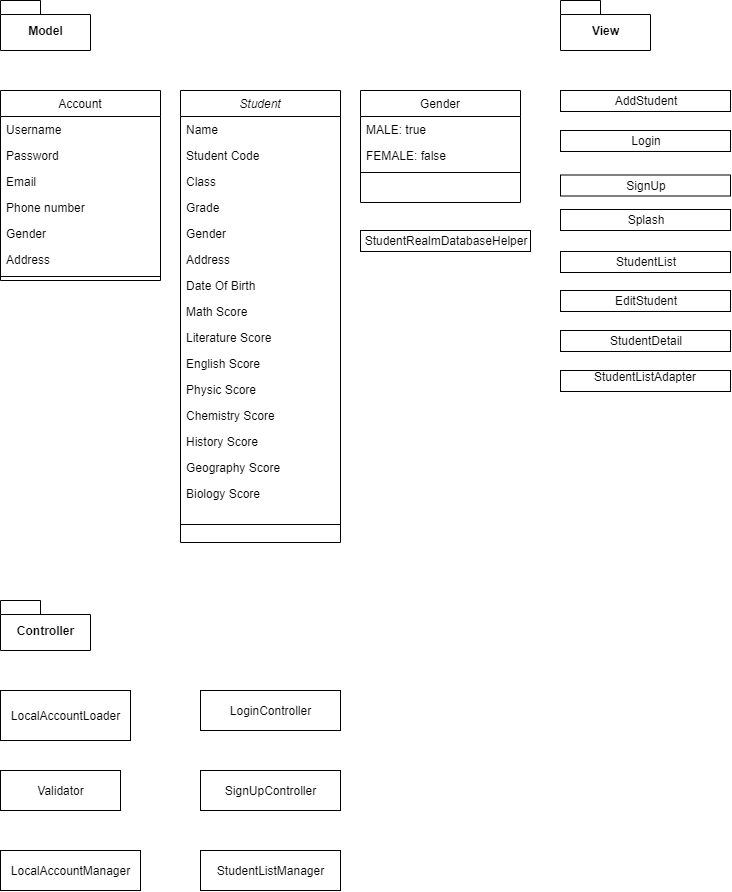

The diagram above was exported from draw.io. Its source (the exported page's mxGraphModel, read from the mxfile embedded in the PNG):
<mxGraphModel dx="1000" dy="1199" grid="1" gridSize="10" guides="1" tooltips="1" connect="1" arrows="1" fold="1" page="1" pageScale="1" pageWidth="827" pageHeight="1169" math="0" shadow="0">
  <root>
    <mxCell id="WIyWlLk6GJQsqaUBKTNV-0" />
    <mxCell id="WIyWlLk6GJQsqaUBKTNV-1" parent="WIyWlLk6GJQsqaUBKTNV-0" />
    <mxCell id="zkfFHV4jXpPFQw0GAbJ--0" value="Student" style="swimlane;fontStyle=2;align=center;verticalAlign=top;childLayout=stackLayout;horizontal=1;startSize=26;horizontalStack=0;resizeParent=1;resizeLast=0;collapsible=1;marginBottom=0;rounded=0;shadow=0;strokeWidth=1;" parent="WIyWlLk6GJQsqaUBKTNV-1" vertex="1">
      <mxGeometry x="220" y="120" width="160" height="452" as="geometry">
        <mxRectangle x="230" y="140" width="160" height="26" as="alternateBounds" />
      </mxGeometry>
    </mxCell>
    <mxCell id="zkfFHV4jXpPFQw0GAbJ--1" value="Name" style="text;align=left;verticalAlign=top;spacingLeft=4;spacingRight=4;overflow=hidden;rotatable=0;points=[[0,0.5],[1,0.5]];portConstraint=eastwest;" parent="zkfFHV4jXpPFQw0GAbJ--0" vertex="1">
      <mxGeometry y="26" width="160" height="26" as="geometry" />
    </mxCell>
    <mxCell id="zkfFHV4jXpPFQw0GAbJ--2" value="Student Code" style="text;align=left;verticalAlign=top;spacingLeft=4;spacingRight=4;overflow=hidden;rotatable=0;points=[[0,0.5],[1,0.5]];portConstraint=eastwest;rounded=0;shadow=0;html=0;" parent="zkfFHV4jXpPFQw0GAbJ--0" vertex="1">
      <mxGeometry y="52" width="160" height="26" as="geometry" />
    </mxCell>
    <mxCell id="zkfFHV4jXpPFQw0GAbJ--3" value="Class" style="text;align=left;verticalAlign=top;spacingLeft=4;spacingRight=4;overflow=hidden;rotatable=0;points=[[0,0.5],[1,0.5]];portConstraint=eastwest;rounded=0;shadow=0;html=0;" parent="zkfFHV4jXpPFQw0GAbJ--0" vertex="1">
      <mxGeometry y="78" width="160" height="26" as="geometry" />
    </mxCell>
    <mxCell id="DG480CzaJVKxtpSU0S5T-0" value="Grade" style="text;align=left;verticalAlign=top;spacingLeft=4;spacingRight=4;overflow=hidden;rotatable=0;points=[[0,0.5],[1,0.5]];portConstraint=eastwest;rounded=0;shadow=0;html=0;" vertex="1" parent="zkfFHV4jXpPFQw0GAbJ--0">
      <mxGeometry y="104" width="160" height="26" as="geometry" />
    </mxCell>
    <mxCell id="DG480CzaJVKxtpSU0S5T-1" value="Gender" style="text;align=left;verticalAlign=top;spacingLeft=4;spacingRight=4;overflow=hidden;rotatable=0;points=[[0,0.5],[1,0.5]];portConstraint=eastwest;rounded=0;shadow=0;html=0;" vertex="1" parent="zkfFHV4jXpPFQw0GAbJ--0">
      <mxGeometry y="130" width="160" height="26" as="geometry" />
    </mxCell>
    <mxCell id="DG480CzaJVKxtpSU0S5T-2" value="Address" style="text;align=left;verticalAlign=top;spacingLeft=4;spacingRight=4;overflow=hidden;rotatable=0;points=[[0,0.5],[1,0.5]];portConstraint=eastwest;rounded=0;shadow=0;html=0;" vertex="1" parent="zkfFHV4jXpPFQw0GAbJ--0">
      <mxGeometry y="156" width="160" height="26" as="geometry" />
    </mxCell>
    <mxCell id="DG480CzaJVKxtpSU0S5T-11" value="Date Of Birth" style="text;align=left;verticalAlign=top;spacingLeft=4;spacingRight=4;overflow=hidden;rotatable=0;points=[[0,0.5],[1,0.5]];portConstraint=eastwest;rounded=0;shadow=0;html=0;" vertex="1" parent="zkfFHV4jXpPFQw0GAbJ--0">
      <mxGeometry y="182" width="160" height="26" as="geometry" />
    </mxCell>
    <mxCell id="DG480CzaJVKxtpSU0S5T-4" value="Math Score" style="text;align=left;verticalAlign=top;spacingLeft=4;spacingRight=4;overflow=hidden;rotatable=0;points=[[0,0.5],[1,0.5]];portConstraint=eastwest;rounded=0;shadow=0;html=0;" vertex="1" parent="zkfFHV4jXpPFQw0GAbJ--0">
      <mxGeometry y="208" width="160" height="26" as="geometry" />
    </mxCell>
    <mxCell id="DG480CzaJVKxtpSU0S5T-3" value="Literature Score" style="text;align=left;verticalAlign=top;spacingLeft=4;spacingRight=4;overflow=hidden;rotatable=0;points=[[0,0.5],[1,0.5]];portConstraint=eastwest;rounded=0;shadow=0;html=0;" vertex="1" parent="zkfFHV4jXpPFQw0GAbJ--0">
      <mxGeometry y="234" width="160" height="26" as="geometry" />
    </mxCell>
    <mxCell id="DG480CzaJVKxtpSU0S5T-5" value="English Score" style="text;align=left;verticalAlign=top;spacingLeft=4;spacingRight=4;overflow=hidden;rotatable=0;points=[[0,0.5],[1,0.5]];portConstraint=eastwest;rounded=0;shadow=0;html=0;" vertex="1" parent="zkfFHV4jXpPFQw0GAbJ--0">
      <mxGeometry y="260" width="160" height="26" as="geometry" />
    </mxCell>
    <mxCell id="DG480CzaJVKxtpSU0S5T-7" value="Physic Score" style="text;align=left;verticalAlign=top;spacingLeft=4;spacingRight=4;overflow=hidden;rotatable=0;points=[[0,0.5],[1,0.5]];portConstraint=eastwest;rounded=0;shadow=0;html=0;" vertex="1" parent="zkfFHV4jXpPFQw0GAbJ--0">
      <mxGeometry y="286" width="160" height="26" as="geometry" />
    </mxCell>
    <mxCell id="DG480CzaJVKxtpSU0S5T-6" value="Chemistry Score" style="text;align=left;verticalAlign=top;spacingLeft=4;spacingRight=4;overflow=hidden;rotatable=0;points=[[0,0.5],[1,0.5]];portConstraint=eastwest;rounded=0;shadow=0;html=0;" vertex="1" parent="zkfFHV4jXpPFQw0GAbJ--0">
      <mxGeometry y="312" width="160" height="26" as="geometry" />
    </mxCell>
    <mxCell id="DG480CzaJVKxtpSU0S5T-8" value="History Score" style="text;align=left;verticalAlign=top;spacingLeft=4;spacingRight=4;overflow=hidden;rotatable=0;points=[[0,0.5],[1,0.5]];portConstraint=eastwest;rounded=0;shadow=0;html=0;" vertex="1" parent="zkfFHV4jXpPFQw0GAbJ--0">
      <mxGeometry y="338" width="160" height="26" as="geometry" />
    </mxCell>
    <mxCell id="DG480CzaJVKxtpSU0S5T-9" value="Geography Score" style="text;align=left;verticalAlign=top;spacingLeft=4;spacingRight=4;overflow=hidden;rotatable=0;points=[[0,0.5],[1,0.5]];portConstraint=eastwest;rounded=0;shadow=0;html=0;" vertex="1" parent="zkfFHV4jXpPFQw0GAbJ--0">
      <mxGeometry y="364" width="160" height="26" as="geometry" />
    </mxCell>
    <mxCell id="DG480CzaJVKxtpSU0S5T-10" value="Biology Score" style="text;align=left;verticalAlign=top;spacingLeft=4;spacingRight=4;overflow=hidden;rotatable=0;points=[[0,0.5],[1,0.5]];portConstraint=eastwest;rounded=0;shadow=0;html=0;" vertex="1" parent="zkfFHV4jXpPFQw0GAbJ--0">
      <mxGeometry y="390" width="160" height="26" as="geometry" />
    </mxCell>
    <mxCell id="zkfFHV4jXpPFQw0GAbJ--4" value="" style="line;html=1;strokeWidth=1;align=left;verticalAlign=middle;spacingTop=-1;spacingLeft=3;spacingRight=3;rotatable=0;labelPosition=right;points=[];portConstraint=eastwest;" parent="zkfFHV4jXpPFQw0GAbJ--0" vertex="1">
      <mxGeometry y="416" width="160" height="36" as="geometry" />
    </mxCell>
    <mxCell id="zkfFHV4jXpPFQw0GAbJ--6" value="Account" style="swimlane;fontStyle=0;align=center;verticalAlign=top;childLayout=stackLayout;horizontal=1;startSize=26;horizontalStack=0;resizeParent=1;resizeLast=0;collapsible=1;marginBottom=0;rounded=0;shadow=0;strokeWidth=1;" parent="WIyWlLk6GJQsqaUBKTNV-1" vertex="1">
      <mxGeometry x="40" y="120" width="160" height="190" as="geometry">
        <mxRectangle x="130" y="380" width="160" height="26" as="alternateBounds" />
      </mxGeometry>
    </mxCell>
    <mxCell id="zkfFHV4jXpPFQw0GAbJ--7" value="Username" style="text;align=left;verticalAlign=top;spacingLeft=4;spacingRight=4;overflow=hidden;rotatable=0;points=[[0,0.5],[1,0.5]];portConstraint=eastwest;" parent="zkfFHV4jXpPFQw0GAbJ--6" vertex="1">
      <mxGeometry y="26" width="160" height="26" as="geometry" />
    </mxCell>
    <mxCell id="zkfFHV4jXpPFQw0GAbJ--8" value="Password" style="text;align=left;verticalAlign=top;spacingLeft=4;spacingRight=4;overflow=hidden;rotatable=0;points=[[0,0.5],[1,0.5]];portConstraint=eastwest;rounded=0;shadow=0;html=0;" parent="zkfFHV4jXpPFQw0GAbJ--6" vertex="1">
      <mxGeometry y="52" width="160" height="26" as="geometry" />
    </mxCell>
    <mxCell id="DG480CzaJVKxtpSU0S5T-12" value="Email" style="text;align=left;verticalAlign=top;spacingLeft=4;spacingRight=4;overflow=hidden;rotatable=0;points=[[0,0.5],[1,0.5]];portConstraint=eastwest;rounded=0;shadow=0;html=0;" vertex="1" parent="zkfFHV4jXpPFQw0GAbJ--6">
      <mxGeometry y="78" width="160" height="26" as="geometry" />
    </mxCell>
    <mxCell id="DG480CzaJVKxtpSU0S5T-13" value="Phone number" style="text;align=left;verticalAlign=top;spacingLeft=4;spacingRight=4;overflow=hidden;rotatable=0;points=[[0,0.5],[1,0.5]];portConstraint=eastwest;rounded=0;shadow=0;html=0;" vertex="1" parent="zkfFHV4jXpPFQw0GAbJ--6">
      <mxGeometry y="104" width="160" height="26" as="geometry" />
    </mxCell>
    <mxCell id="DG480CzaJVKxtpSU0S5T-15" value="Gender" style="text;align=left;verticalAlign=top;spacingLeft=4;spacingRight=4;overflow=hidden;rotatable=0;points=[[0,0.5],[1,0.5]];portConstraint=eastwest;rounded=0;shadow=0;html=0;" vertex="1" parent="zkfFHV4jXpPFQw0GAbJ--6">
      <mxGeometry y="130" width="160" height="26" as="geometry" />
    </mxCell>
    <mxCell id="DG480CzaJVKxtpSU0S5T-14" value="Address" style="text;align=left;verticalAlign=top;spacingLeft=4;spacingRight=4;overflow=hidden;rotatable=0;points=[[0,0.5],[1,0.5]];portConstraint=eastwest;rounded=0;shadow=0;html=0;" vertex="1" parent="zkfFHV4jXpPFQw0GAbJ--6">
      <mxGeometry y="156" width="160" height="26" as="geometry" />
    </mxCell>
    <mxCell id="zkfFHV4jXpPFQw0GAbJ--9" value="" style="line;html=1;strokeWidth=1;align=left;verticalAlign=middle;spacingTop=-1;spacingLeft=3;spacingRight=3;rotatable=0;labelPosition=right;points=[];portConstraint=eastwest;" parent="zkfFHV4jXpPFQw0GAbJ--6" vertex="1">
      <mxGeometry y="182" width="160" height="8" as="geometry" />
    </mxCell>
    <mxCell id="zkfFHV4jXpPFQw0GAbJ--17" value="Gender" style="swimlane;fontStyle=0;align=center;verticalAlign=top;childLayout=stackLayout;horizontal=1;startSize=26;horizontalStack=0;resizeParent=1;resizeLast=0;collapsible=1;marginBottom=0;rounded=0;shadow=0;strokeWidth=1;" parent="WIyWlLk6GJQsqaUBKTNV-1" vertex="1">
      <mxGeometry x="400" y="120" width="160" height="112" as="geometry">
        <mxRectangle x="550" y="140" width="160" height="26" as="alternateBounds" />
      </mxGeometry>
    </mxCell>
    <mxCell id="zkfFHV4jXpPFQw0GAbJ--18" value="MALE: true" style="text;align=left;verticalAlign=top;spacingLeft=4;spacingRight=4;overflow=hidden;rotatable=0;points=[[0,0.5],[1,0.5]];portConstraint=eastwest;" parent="zkfFHV4jXpPFQw0GAbJ--17" vertex="1">
      <mxGeometry y="26" width="160" height="26" as="geometry" />
    </mxCell>
    <mxCell id="zkfFHV4jXpPFQw0GAbJ--19" value="FEMALE: false" style="text;align=left;verticalAlign=top;spacingLeft=4;spacingRight=4;overflow=hidden;rotatable=0;points=[[0,0.5],[1,0.5]];portConstraint=eastwest;rounded=0;shadow=0;html=0;" parent="zkfFHV4jXpPFQw0GAbJ--17" vertex="1">
      <mxGeometry y="52" width="160" height="26" as="geometry" />
    </mxCell>
    <mxCell id="zkfFHV4jXpPFQw0GAbJ--23" value="" style="line;html=1;strokeWidth=1;align=left;verticalAlign=middle;spacingTop=-1;spacingLeft=3;spacingRight=3;rotatable=0;labelPosition=right;points=[];portConstraint=eastwest;" parent="zkfFHV4jXpPFQw0GAbJ--17" vertex="1">
      <mxGeometry y="78" width="160" height="8" as="geometry" />
    </mxCell>
    <mxCell id="DG480CzaJVKxtpSU0S5T-24" value="&lt;p style=&quot;margin: 0px ; margin-top: 4px ; text-align: center&quot;&gt;StudentRealmDatabaseHelper&lt;/p&gt;" style="verticalAlign=top;align=left;overflow=fill;fontSize=12;fontFamily=Helvetica;html=1;" vertex="1" parent="WIyWlLk6GJQsqaUBKTNV-1">
      <mxGeometry x="400" y="260" width="170" height="21" as="geometry" />
    </mxCell>
    <mxCell id="DG480CzaJVKxtpSU0S5T-25" value="Model" style="shape=folder;fontStyle=1;spacingTop=10;tabWidth=40;tabHeight=14;tabPosition=left;html=1;" vertex="1" parent="WIyWlLk6GJQsqaUBKTNV-1">
      <mxGeometry x="40" y="30" width="90" height="50" as="geometry" />
    </mxCell>
    <mxCell id="DG480CzaJVKxtpSU0S5T-26" value="View" style="shape=folder;fontStyle=1;spacingTop=10;tabWidth=40;tabHeight=14;tabPosition=left;html=1;" vertex="1" parent="WIyWlLk6GJQsqaUBKTNV-1">
      <mxGeometry x="600" y="30" width="90" height="50" as="geometry" />
    </mxCell>
    <mxCell id="DG480CzaJVKxtpSU0S5T-27" value="&lt;p style=&quot;margin: 0px ; margin-top: 4px ; text-align: center&quot;&gt;AddStudent&lt;/p&gt;" style="verticalAlign=top;align=left;overflow=fill;fontSize=12;fontFamily=Helvetica;html=1;" vertex="1" parent="WIyWlLk6GJQsqaUBKTNV-1">
      <mxGeometry x="600" y="120" width="170" height="21" as="geometry" />
    </mxCell>
    <mxCell id="DG480CzaJVKxtpSU0S5T-28" value="&lt;p style=&quot;margin: 0px ; margin-top: 4px ; text-align: center&quot;&gt;Login&lt;/p&gt;" style="verticalAlign=top;align=left;overflow=fill;fontSize=12;fontFamily=Helvetica;html=1;" vertex="1" parent="WIyWlLk6GJQsqaUBKTNV-1">
      <mxGeometry x="600" y="160" width="170" height="21" as="geometry" />
    </mxCell>
    <mxCell id="DG480CzaJVKxtpSU0S5T-29" value="&lt;p style=&quot;margin: 0px ; margin-top: 4px ; text-align: center&quot;&gt;SignUp&lt;/p&gt;" style="verticalAlign=top;align=left;overflow=fill;fontSize=12;fontFamily=Helvetica;html=1;" vertex="1" parent="WIyWlLk6GJQsqaUBKTNV-1">
      <mxGeometry x="600" y="204.5" width="170" height="21" as="geometry" />
    </mxCell>
    <mxCell id="DG480CzaJVKxtpSU0S5T-30" value="&lt;p style=&quot;margin: 0px ; margin-top: 4px ; text-align: center&quot;&gt;Splash&lt;/p&gt;" style="verticalAlign=top;align=left;overflow=fill;fontSize=12;fontFamily=Helvetica;html=1;" vertex="1" parent="WIyWlLk6GJQsqaUBKTNV-1">
      <mxGeometry x="600" y="239" width="170" height="21" as="geometry" />
    </mxCell>
    <mxCell id="DG480CzaJVKxtpSU0S5T-31" value="&lt;p style=&quot;margin: 0px ; margin-top: 4px ; text-align: center&quot;&gt;StudentList&lt;/p&gt;" style="verticalAlign=top;align=left;overflow=fill;fontSize=12;fontFamily=Helvetica;html=1;" vertex="1" parent="WIyWlLk6GJQsqaUBKTNV-1">
      <mxGeometry x="600" y="281" width="170" height="21" as="geometry" />
    </mxCell>
    <mxCell id="DG480CzaJVKxtpSU0S5T-32" value="&lt;p style=&quot;margin: 0px ; margin-top: 4px ; text-align: center&quot;&gt;EditStudent&lt;/p&gt;" style="verticalAlign=top;align=left;overflow=fill;fontSize=12;fontFamily=Helvetica;html=1;" vertex="1" parent="WIyWlLk6GJQsqaUBKTNV-1">
      <mxGeometry x="600" y="320" width="170" height="21" as="geometry" />
    </mxCell>
    <mxCell id="DG480CzaJVKxtpSU0S5T-33" value="&lt;p style=&quot;margin: 0px ; margin-top: 4px ; text-align: center&quot;&gt;StudentDetail&lt;/p&gt;" style="verticalAlign=top;align=left;overflow=fill;fontSize=12;fontFamily=Helvetica;html=1;" vertex="1" parent="WIyWlLk6GJQsqaUBKTNV-1">
      <mxGeometry x="600" y="360" width="170" height="21" as="geometry" />
    </mxCell>
    <mxCell id="DG480CzaJVKxtpSU0S5T-34" value="StudentListAdapter" style="verticalAlign=top;align=center;overflow=fill;fontSize=12;fontFamily=Helvetica;html=1;" vertex="1" parent="WIyWlLk6GJQsqaUBKTNV-1">
      <mxGeometry x="600" y="400" width="170" height="21" as="geometry" />
    </mxCell>
    <mxCell id="DG480CzaJVKxtpSU0S5T-35" value="Controller" style="shape=folder;fontStyle=1;spacingTop=10;tabWidth=40;tabHeight=14;tabPosition=left;html=1;" vertex="1" parent="WIyWlLk6GJQsqaUBKTNV-1">
      <mxGeometry x="40" y="630" width="90" height="50" as="geometry" />
    </mxCell>
    <mxCell id="DG480CzaJVKxtpSU0S5T-36" value="LocalAccountLoader" style="html=1;" vertex="1" parent="WIyWlLk6GJQsqaUBKTNV-1">
      <mxGeometry x="40" y="720" width="130" height="50" as="geometry" />
    </mxCell>
    <mxCell id="DG480CzaJVKxtpSU0S5T-37" value="Validator" style="html=1;" vertex="1" parent="WIyWlLk6GJQsqaUBKTNV-1">
      <mxGeometry x="40" y="800" width="120" height="40" as="geometry" />
    </mxCell>
    <mxCell id="DG480CzaJVKxtpSU0S5T-38" value="LocalAccountManager" style="html=1;" vertex="1" parent="WIyWlLk6GJQsqaUBKTNV-1">
      <mxGeometry x="40" y="880" width="140" height="40" as="geometry" />
    </mxCell>
    <mxCell id="DG480CzaJVKxtpSU0S5T-39" value="LoginController" style="html=1;" vertex="1" parent="WIyWlLk6GJQsqaUBKTNV-1">
      <mxGeometry x="240" y="720" width="140" height="40" as="geometry" />
    </mxCell>
    <mxCell id="DG480CzaJVKxtpSU0S5T-40" value="SignUpController" style="html=1;" vertex="1" parent="WIyWlLk6GJQsqaUBKTNV-1">
      <mxGeometry x="240" y="800" width="140" height="40" as="geometry" />
    </mxCell>
    <mxCell id="DG480CzaJVKxtpSU0S5T-41" value="StudentListManager" style="html=1;" vertex="1" parent="WIyWlLk6GJQsqaUBKTNV-1">
      <mxGeometry x="240" y="880" width="140" height="40" as="geometry" />
    </mxCell>
  </root>
</mxGraphModel>